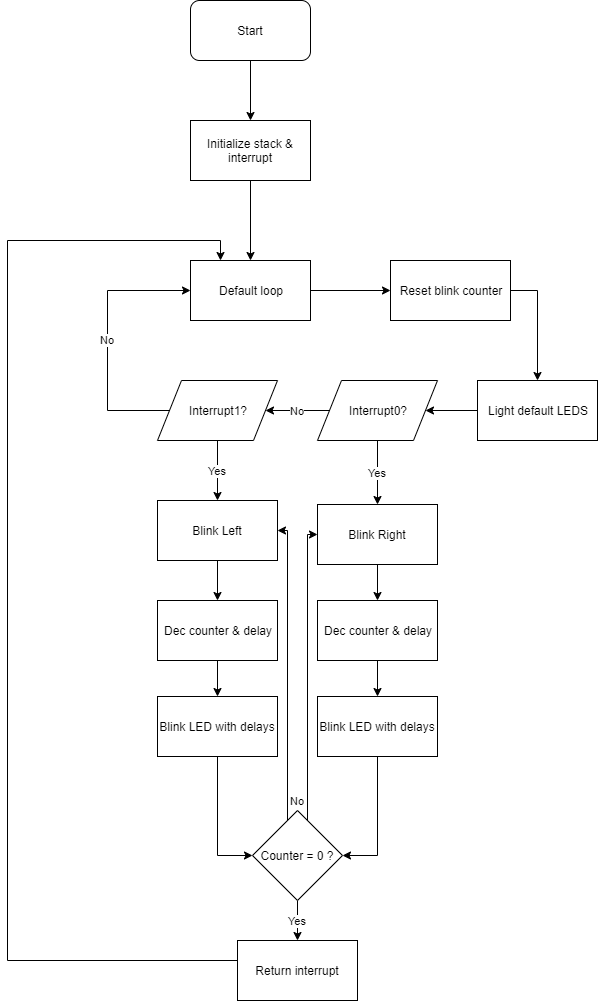

The diagram above was exported from draw.io. Its source (the exported page's mxGraphModel, read from the mxfile embedded in the PNG):
<mxGraphModel dx="1168" dy="669" grid="1" gridSize="10" guides="1" tooltips="1" connect="1" arrows="1" fold="1" page="1" pageScale="1" pageWidth="827" pageHeight="1169" math="0" shadow="0">
  <root>
    <mxCell id="0" />
    <mxCell id="1" parent="0" />
    <mxCell id="H50JzIvF5n8uze2kfxXl-5" style="edgeStyle=orthogonalEdgeStyle;rounded=0;orthogonalLoop=1;jettySize=auto;html=1;exitX=0.5;exitY=1;exitDx=0;exitDy=0;entryX=0.5;entryY=0;entryDx=0;entryDy=0;" edge="1" parent="1" source="H50JzIvF5n8uze2kfxXl-1" target="H50JzIvF5n8uze2kfxXl-4">
      <mxGeometry relative="1" as="geometry" />
    </mxCell>
    <mxCell id="H50JzIvF5n8uze2kfxXl-1" value="Start" style="rounded=1;whiteSpace=wrap;html=1;" vertex="1" parent="1">
      <mxGeometry x="353" y="20" width="120" height="60" as="geometry" />
    </mxCell>
    <mxCell id="H50JzIvF5n8uze2kfxXl-7" value="" style="edgeStyle=orthogonalEdgeStyle;rounded=0;orthogonalLoop=1;jettySize=auto;html=1;" edge="1" parent="1" source="H50JzIvF5n8uze2kfxXl-4" target="H50JzIvF5n8uze2kfxXl-6">
      <mxGeometry relative="1" as="geometry" />
    </mxCell>
    <mxCell id="H50JzIvF5n8uze2kfxXl-4" value="Initialize stack &amp;amp; interrupt" style="rounded=0;whiteSpace=wrap;html=1;" vertex="1" parent="1">
      <mxGeometry x="353" y="140" width="120" height="60" as="geometry" />
    </mxCell>
    <mxCell id="H50JzIvF5n8uze2kfxXl-14" value="" style="edgeStyle=orthogonalEdgeStyle;rounded=0;orthogonalLoop=1;jettySize=auto;html=1;" edge="1" parent="1" source="H50JzIvF5n8uze2kfxXl-6" target="H50JzIvF5n8uze2kfxXl-13">
      <mxGeometry relative="1" as="geometry" />
    </mxCell>
    <mxCell id="H50JzIvF5n8uze2kfxXl-6" value="Default loop" style="rounded=0;whiteSpace=wrap;html=1;" vertex="1" parent="1">
      <mxGeometry x="353" y="280" width="120" height="60" as="geometry" />
    </mxCell>
    <mxCell id="H50JzIvF5n8uze2kfxXl-16" value="" style="edgeStyle=orthogonalEdgeStyle;rounded=0;orthogonalLoop=1;jettySize=auto;html=1;" edge="1" parent="1" source="H50JzIvF5n8uze2kfxXl-13" target="H50JzIvF5n8uze2kfxXl-15">
      <mxGeometry relative="1" as="geometry">
        <Array as="points">
          <mxPoint x="700" y="310" />
        </Array>
      </mxGeometry>
    </mxCell>
    <mxCell id="H50JzIvF5n8uze2kfxXl-13" value="Reset blink counter" style="rounded=0;whiteSpace=wrap;html=1;" vertex="1" parent="1">
      <mxGeometry x="553" y="280" width="120" height="60" as="geometry" />
    </mxCell>
    <mxCell id="H50JzIvF5n8uze2kfxXl-27" style="edgeStyle=orthogonalEdgeStyle;rounded=0;orthogonalLoop=1;jettySize=auto;html=1;exitX=0;exitY=0.5;exitDx=0;exitDy=0;" edge="1" parent="1" source="H50JzIvF5n8uze2kfxXl-15" target="H50JzIvF5n8uze2kfxXl-24">
      <mxGeometry relative="1" as="geometry" />
    </mxCell>
    <mxCell id="H50JzIvF5n8uze2kfxXl-15" value="Light default LEDS" style="rounded=0;whiteSpace=wrap;html=1;" vertex="1" parent="1">
      <mxGeometry x="640" y="400" width="120" height="60" as="geometry" />
    </mxCell>
    <mxCell id="H50JzIvF5n8uze2kfxXl-18" value="No" style="edgeStyle=orthogonalEdgeStyle;rounded=0;orthogonalLoop=1;jettySize=auto;html=1;exitX=0;exitY=0.5;exitDx=0;exitDy=0;entryX=0;entryY=0.5;entryDx=0;entryDy=0;" edge="1" parent="1" source="H50JzIvF5n8uze2kfxXl-8" target="H50JzIvF5n8uze2kfxXl-6">
      <mxGeometry relative="1" as="geometry">
        <Array as="points">
          <mxPoint x="270" y="430" />
          <mxPoint x="270" y="310" />
        </Array>
      </mxGeometry>
    </mxCell>
    <mxCell id="H50JzIvF5n8uze2kfxXl-22" value="Yes" style="edgeStyle=orthogonalEdgeStyle;rounded=0;orthogonalLoop=1;jettySize=auto;html=1;exitX=0.5;exitY=1;exitDx=0;exitDy=0;" edge="1" parent="1" source="H50JzIvF5n8uze2kfxXl-8" target="H50JzIvF5n8uze2kfxXl-21">
      <mxGeometry relative="1" as="geometry" />
    </mxCell>
    <mxCell id="H50JzIvF5n8uze2kfxXl-8" value="Interrupt1?" style="shape=parallelogram;perimeter=parallelogramPerimeter;whiteSpace=wrap;html=1;" vertex="1" parent="1">
      <mxGeometry x="320" y="400" width="120" height="60" as="geometry" />
    </mxCell>
    <mxCell id="H50JzIvF5n8uze2kfxXl-34" style="edgeStyle=orthogonalEdgeStyle;rounded=0;orthogonalLoop=1;jettySize=auto;html=1;exitX=0.5;exitY=1;exitDx=0;exitDy=0;entryX=0.5;entryY=0;entryDx=0;entryDy=0;" edge="1" parent="1" source="H50JzIvF5n8uze2kfxXl-21" target="H50JzIvF5n8uze2kfxXl-32">
      <mxGeometry relative="1" as="geometry" />
    </mxCell>
    <mxCell id="H50JzIvF5n8uze2kfxXl-21" value="Blink Left" style="rounded=0;whiteSpace=wrap;html=1;" vertex="1" parent="1">
      <mxGeometry x="320" y="520" width="120" height="60" as="geometry" />
    </mxCell>
    <mxCell id="H50JzIvF5n8uze2kfxXl-23" value="Yes" style="edgeStyle=orthogonalEdgeStyle;rounded=0;orthogonalLoop=1;jettySize=auto;html=1;exitX=0.5;exitY=1;exitDx=0;exitDy=0;" edge="1" parent="1" source="H50JzIvF5n8uze2kfxXl-24" target="H50JzIvF5n8uze2kfxXl-25">
      <mxGeometry relative="1" as="geometry" />
    </mxCell>
    <mxCell id="H50JzIvF5n8uze2kfxXl-26" value="No" style="edgeStyle=orthogonalEdgeStyle;rounded=0;orthogonalLoop=1;jettySize=auto;html=1;exitX=0;exitY=0.5;exitDx=0;exitDy=0;entryX=1;entryY=0.5;entryDx=0;entryDy=0;" edge="1" parent="1" source="H50JzIvF5n8uze2kfxXl-24" target="H50JzIvF5n8uze2kfxXl-8">
      <mxGeometry relative="1" as="geometry" />
    </mxCell>
    <mxCell id="H50JzIvF5n8uze2kfxXl-24" value="Interrupt0?" style="shape=parallelogram;perimeter=parallelogramPerimeter;whiteSpace=wrap;html=1;" vertex="1" parent="1">
      <mxGeometry x="480" y="400" width="120" height="60" as="geometry" />
    </mxCell>
    <mxCell id="H50JzIvF5n8uze2kfxXl-29" value="" style="edgeStyle=orthogonalEdgeStyle;rounded=0;orthogonalLoop=1;jettySize=auto;html=1;" edge="1" parent="1" source="H50JzIvF5n8uze2kfxXl-25" target="H50JzIvF5n8uze2kfxXl-28">
      <mxGeometry relative="1" as="geometry" />
    </mxCell>
    <mxCell id="H50JzIvF5n8uze2kfxXl-25" value="Blink Right" style="rounded=0;whiteSpace=wrap;html=1;" vertex="1" parent="1">
      <mxGeometry x="480" y="524" width="120" height="60" as="geometry" />
    </mxCell>
    <mxCell id="H50JzIvF5n8uze2kfxXl-31" value="" style="edgeStyle=orthogonalEdgeStyle;rounded=0;orthogonalLoop=1;jettySize=auto;html=1;" edge="1" parent="1" source="H50JzIvF5n8uze2kfxXl-28" target="H50JzIvF5n8uze2kfxXl-30">
      <mxGeometry relative="1" as="geometry" />
    </mxCell>
    <mxCell id="H50JzIvF5n8uze2kfxXl-28" value="Dec counter &amp;amp; delay" style="rounded=0;whiteSpace=wrap;html=1;" vertex="1" parent="1">
      <mxGeometry x="480" y="620" width="120" height="60" as="geometry" />
    </mxCell>
    <mxCell id="H50JzIvF5n8uze2kfxXl-44" style="edgeStyle=orthogonalEdgeStyle;rounded=0;orthogonalLoop=1;jettySize=auto;html=1;exitX=0.5;exitY=1;exitDx=0;exitDy=0;entryX=1;entryY=0.5;entryDx=0;entryDy=0;" edge="1" parent="1" source="H50JzIvF5n8uze2kfxXl-30" target="H50JzIvF5n8uze2kfxXl-42">
      <mxGeometry relative="1" as="geometry" />
    </mxCell>
    <mxCell id="H50JzIvF5n8uze2kfxXl-30" value="Blink LED with delays" style="rounded=0;whiteSpace=wrap;html=1;" vertex="1" parent="1">
      <mxGeometry x="480" y="716" width="120" height="60" as="geometry" />
    </mxCell>
    <mxCell id="H50JzIvF5n8uze2kfxXl-35" style="edgeStyle=orthogonalEdgeStyle;rounded=0;orthogonalLoop=1;jettySize=auto;html=1;exitX=0.5;exitY=1;exitDx=0;exitDy=0;entryX=0.5;entryY=0;entryDx=0;entryDy=0;" edge="1" parent="1" source="H50JzIvF5n8uze2kfxXl-32" target="H50JzIvF5n8uze2kfxXl-33">
      <mxGeometry relative="1" as="geometry" />
    </mxCell>
    <mxCell id="H50JzIvF5n8uze2kfxXl-32" value="Dec counter &amp;amp; delay" style="rounded=0;whiteSpace=wrap;html=1;" vertex="1" parent="1">
      <mxGeometry x="320" y="620" width="120" height="60" as="geometry" />
    </mxCell>
    <mxCell id="H50JzIvF5n8uze2kfxXl-45" style="edgeStyle=orthogonalEdgeStyle;rounded=0;orthogonalLoop=1;jettySize=auto;html=1;exitX=0.5;exitY=1;exitDx=0;exitDy=0;entryX=0;entryY=0.5;entryDx=0;entryDy=0;" edge="1" parent="1" source="H50JzIvF5n8uze2kfxXl-33" target="H50JzIvF5n8uze2kfxXl-42">
      <mxGeometry relative="1" as="geometry" />
    </mxCell>
    <mxCell id="H50JzIvF5n8uze2kfxXl-33" value="Blink LED with delays" style="rounded=0;whiteSpace=wrap;html=1;" vertex="1" parent="1">
      <mxGeometry x="320" y="716" width="120" height="60" as="geometry" />
    </mxCell>
    <mxCell id="H50JzIvF5n8uze2kfxXl-41" style="edgeStyle=orthogonalEdgeStyle;rounded=0;orthogonalLoop=1;jettySize=auto;html=1;exitX=0;exitY=0.5;exitDx=0;exitDy=0;entryX=0.25;entryY=0;entryDx=0;entryDy=0;" edge="1" parent="1" source="H50JzIvF5n8uze2kfxXl-38" target="H50JzIvF5n8uze2kfxXl-6">
      <mxGeometry relative="1" as="geometry">
        <mxPoint x="200" y="260" as="targetPoint" />
        <Array as="points">
          <mxPoint x="170" y="980" />
          <mxPoint x="170" y="260" />
          <mxPoint x="383" y="260" />
        </Array>
      </mxGeometry>
    </mxCell>
    <mxCell id="H50JzIvF5n8uze2kfxXl-38" value="Return interrupt" style="rounded=0;whiteSpace=wrap;html=1;" vertex="1" parent="1">
      <mxGeometry x="400" y="960" width="120" height="60" as="geometry" />
    </mxCell>
    <mxCell id="H50JzIvF5n8uze2kfxXl-43" value="Yes" style="edgeStyle=orthogonalEdgeStyle;rounded=0;orthogonalLoop=1;jettySize=auto;html=1;exitX=0.5;exitY=1;exitDx=0;exitDy=0;entryX=0.5;entryY=0;entryDx=0;entryDy=0;" edge="1" parent="1" source="H50JzIvF5n8uze2kfxXl-42" target="H50JzIvF5n8uze2kfxXl-38">
      <mxGeometry relative="1" as="geometry" />
    </mxCell>
    <mxCell id="H50JzIvF5n8uze2kfxXl-46" style="edgeStyle=orthogonalEdgeStyle;rounded=0;orthogonalLoop=1;jettySize=auto;html=1;exitX=0;exitY=0;exitDx=0;exitDy=0;entryX=1;entryY=0.5;entryDx=0;entryDy=0;" edge="1" parent="1" source="H50JzIvF5n8uze2kfxXl-42" target="H50JzIvF5n8uze2kfxXl-21">
      <mxGeometry relative="1" as="geometry">
        <Array as="points">
          <mxPoint x="450" y="853" />
          <mxPoint x="450" y="550" />
        </Array>
      </mxGeometry>
    </mxCell>
    <mxCell id="H50JzIvF5n8uze2kfxXl-47" value="No" style="edgeStyle=orthogonalEdgeStyle;rounded=0;orthogonalLoop=1;jettySize=auto;html=1;exitX=1;exitY=0;exitDx=0;exitDy=0;entryX=0;entryY=0.5;entryDx=0;entryDy=0;" edge="1" parent="1" source="H50JzIvF5n8uze2kfxXl-42" target="H50JzIvF5n8uze2kfxXl-25">
      <mxGeometry x="-0.7143" y="10" relative="1" as="geometry">
        <Array as="points">
          <mxPoint x="470" y="853" />
          <mxPoint x="470" y="554" />
        </Array>
        <mxPoint as="offset" />
      </mxGeometry>
    </mxCell>
    <mxCell id="H50JzIvF5n8uze2kfxXl-42" value="Counter = 0 ?" style="rhombus;whiteSpace=wrap;html=1;" vertex="1" parent="1">
      <mxGeometry x="415" y="830" width="90" height="90" as="geometry" />
    </mxCell>
  </root>
</mxGraphModel>